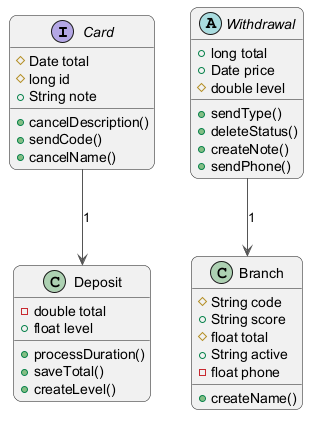

The diagram above was rendered by PlantUML. Its source (embedded in the PNG):
@startuml
skinparam backgroundColor #FFFFFF
skinparam roundCorner 15
skinparam ArrowColor #555555
interface Card {
  #Date total
  #long id
  +String note
  +cancelDescription()
  +sendCode()
  +cancelName()
}
abstract class Withdrawal {
  +long total
  +Date price
  #double level
  +sendType()
  +deleteStatus()
  +createNote()
  +sendPhone()
}
class Branch {
  #String code
  +String score
  #float total
  +String active
  -float phone
  +createName()
}
class Deposit {
  -double total
  +float level
  +processDuration()
  +saveTotal()
  +createLevel()
}
Withdrawal --> Branch : "1"
Card --> Deposit : "1"
@enduml